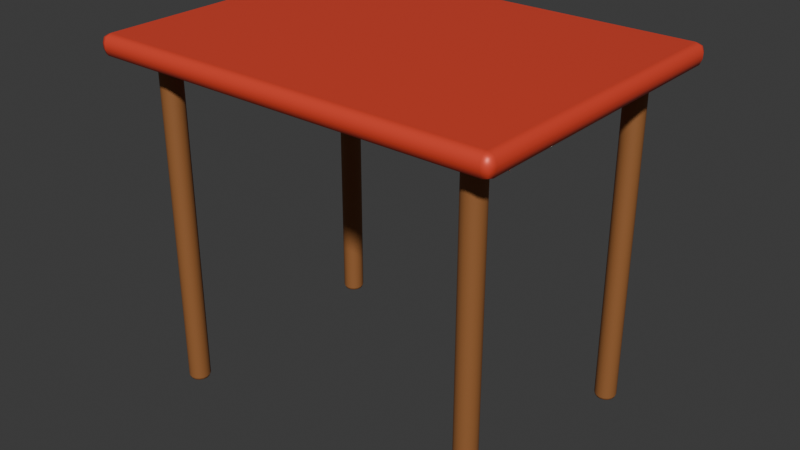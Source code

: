 # Source: BSC-24.blend  (saved by Blender 4.3.34; exported with 4.5.12 LTS)
import bpy
from mathutils import Matrix  # noqa: F401  (used for matrix-valued properties, if any)

bpy.ops.wm.read_factory_settings(use_empty=True)
scene = bpy.context.scene
scene.name = 'Scene'

# ---- collections
col_collection = bpy.data.collections.new('Collection'); scene.collection.children.link(col_collection)

# ---- materials (node trees are filled in below, after node groups)
mat_warm_timber = bpy.data.materials.new('warm-timber')
mat_warm_timber.diffuse_color = (0.31, 0.12, 0.035, 1.0)
mat_paint_coral = bpy.data.materials.new('paint-coral')
mat_paint_coral.diffuse_color = (0.85, 0.07, 0.035, 1.0)

# ---- material node trees
mat_warm_timber.use_nodes = True; mat_warm_timber.node_tree.nodes.clear()
_N = mat_warm_timber.node_tree.nodes; _L = mat_warm_timber.node_tree.links
n0 = _N.new('ShaderNodeBsdfPrincipled'); n0.name = 'Principled BSDF'; n0.location = (10, 300)
n0.inputs[0].default_value = (0.31, 0.12, 0.035, 1.0)
n0.inputs[2].default_value = 0.65
n1 = _N.new('ShaderNodeOutputMaterial'); n1.name = 'Material Output'; n1.location = (300, 300)
_L.new(n0.outputs[0], n1.inputs[0])
n1.is_active_output = True
mat_paint_coral.use_nodes = True; mat_paint_coral.node_tree.nodes.clear()
_N = mat_paint_coral.node_tree.nodes; _L = mat_paint_coral.node_tree.links
n0 = _N.new('ShaderNodeBsdfPrincipled'); n0.name = 'Principled BSDF'; n0.location = (10, 300)
n0.inputs[0].default_value = (0.85, 0.07, 0.035, 1.0)
n0.inputs[1].default_value = 0.18
n0.inputs[2].default_value = 0.46
n1 = _N.new('ShaderNodeOutputMaterial'); n1.name = 'Material Output'; n1.location = (300, 300)
_L.new(n0.outputs[0], n1.inputs[0])
n1.is_active_output = True

# ---- world
world_world = bpy.data.worlds.new('World'); scene.world = world_world
world_world.use_nodes = True; world_world.node_tree.nodes.clear()
_N = world_world.node_tree.nodes; _L = world_world.node_tree.links
n0 = _N.new('ShaderNodeOutputWorld'); n0.name = 'World Output'; n0.location = (300, 300)
n1 = _N.new('ShaderNodeBackground'); n1.name = 'Background'; n1.location = (10, 300)
n1.inputs[0].default_value = (0.05088, 0.05088, 0.05088, 1.0)
_L.new(n1.outputs[0], n0.inputs[0])
n0.is_active_output = True
world_world.color = (0.05088, 0.05088, 0.05088)
world_world.sun_shadow_jitter_overblur = 0.0

# ---- meshes
me_cylinder_102 = bpy.data.meshes.new('Cylinder.102')
me_cylinder_102.from_pydata([(0.0, 0.065, -1.0), (0.0, 0.065, 1.0), (0.02487, 0.06005, -1.0), (0.02487, 0.06005, 1.0), (0.04596, 0.04596, -1.0), (0.04596, 0.04596, 1.0), (0.06005, 0.02487, -1.0), (0.06005, 0.02487, 1.0), (0.065, 0.0, -1.0), (0.065, 0.0, 1.0), (0.06005, -0.02487, -1.0), (0.06005, -0.02487, 1.0), (0.04596, -0.04596, -1.0), (0.04596, -0.04596, 1.0), (0.02487, -0.06005, -1.0), (0.02487, -0.06005, 1.0), (0.0, -0.065, -1.0), (0.0, -0.065, 1.0), (-0.02487, -0.06005, -1.0), (-0.02487, -0.06005, 1.0), (-0.04596, -0.04596, -1.0), (-0.04596, -0.04596, 1.0), (-0.06005, -0.02487, -1.0), (-0.06005, -0.02487, 1.0), (-0.065, 0.0, -1.0), (-0.065, 0.0, 1.0), (-0.06005, 0.02487, -1.0), (-0.06005, 0.02487, 1.0), (-0.04596, 0.04596, -1.0), (-0.04596, 0.04596, 1.0), (-0.02487, 0.06005, -1.0), (-0.02487, 0.06005, 1.0)], [], [(0, 1, 3, 2), (2, 3, 5, 4), (4, 5, 7, 6), (6, 7, 9, 8), (8, 9, 11, 10), (10, 11, 13, 12), (12, 13, 15, 14), (14, 15, 17, 16), (16, 17, 19, 18), (18, 19, 21, 20), (20, 21, 23, 22), (22, 23, 25, 24), (24, 25, 27, 26), (26, 27, 29, 28), (3, 1, 31, 29, 27, 25, 23, 21, 19, 17, 15, 13, 11, 9, 7, 5), (28, 29, 31, 30), (30, 31, 1, 0), (0, 2, 4, 6, 8, 10, 12, 14, 16, 18, 20, 22, 24, 26, 28, 30)])
_uv = me_cylinder_102.uv_layers.new(name='UVMap')
_uv.uv.foreach_set('vector', [1.0, 0.5, 1.0, 1.0, 0.9375, 1.0, 0.9375, 0.5, 0.9375, 0.5, 0.9375, 1.0, 0.875, 1.0, 0.875, 0.5, 0.875, 0.5, 0.875, 1.0, 0.8125, 1.0, 0.8125, 0.5, 0.8125, 0.5, 0.8125, 1.0, 0.75, 1.0, 0.75, 0.5, 0.75, 0.5, 0.75, 1.0, 0.6875, 1.0, 0.6875, 0.5, 0.6875, 0.5, 0.6875, 1.0, 0.625, 1.0, 0.625, 0.5, 0.625, 0.5, 0.625, 1.0, 0.5625, 1.0, 0.5625, 0.5, 0.5625, 0.5, 0.5625, 1.0, 0.5, 1.0, 0.5, 0.5, 0.5, 0.5, 0.5, 1.0, 0.4375, 1.0, 0.4375, 0.5, 0.4375, 0.5, 0.4375, 1.0, 0.375, 1.0, 0.375, 0.5, 0.375, 0.5, 0.375, 1.0, 0.3125, 1.0, 0.3125, 0.5, 0.3125, 0.5, 0.3125, 1.0, 0.25, 1.0, 0.25, 0.5, 0.25, 0.5, 0.25, 1.0, 0.1875, 1.0, 0.1875, 0.5, 0.1875, 0.5, 0.1875, 1.0, 0.125, 1.0, 0.125, 0.5, 0.3418, 0.4717, 0.25, 0.49, 0.1582, 0.4717, 0.08029, 0.4197, 0.02827, 0.3418, 0.01, 0.25, 0.02827, 0.1582, 0.08029, 0.08029, 0.1582, 0.02827, 0.25, 0.01, 0.3418, 0.02827, 0.4197, 0.08029, 0.4717, 0.1582, 0.49, 0.25, 0.4717, 0.3418, 0.4197, 0.4197, 0.125, 0.5, 0.125, 1.0, 0.0625, 1.0, 0.0625, 0.5, 0.0625, 0.5, 0.0625, 1.0, 0.0, 1.0, 0.0, 0.5, 0.75, 0.49, 0.8418, 0.4717, 0.9197, 0.4197, 0.9717, 0.3418, 0.99, 0.25, 0.9717, 0.1582, 0.9197, 0.08029, 0.8418, 0.02827, 0.75, 0.01, 0.6582, 0.02827, 0.5803, 0.08029, 0.5283, 0.1582, 0.51, 0.25, 0.5283, 0.3418, 0.5803, 0.4197, 0.6582, 0.4717])
me_cylinder_102.materials.append(mat_warm_timber)
me_cylinder_102.update()
me_cylinder_103 = bpy.data.meshes.new('Cylinder.103')
me_cylinder_103.from_pydata([(0.0, 0.065, -1.0), (0.0, 0.065, 1.0), (0.02487, 0.06005, -1.0), (0.02487, 0.06005, 1.0), (0.04596, 0.04596, -1.0), (0.04596, 0.04596, 1.0), (0.06005, 0.02487, -1.0), (0.06005, 0.02487, 1.0), (0.065, 0.0, -1.0), (0.065, 0.0, 1.0), (0.06005, -0.02487, -1.0), (0.06005, -0.02487, 1.0), (0.04596, -0.04596, -1.0), (0.04596, -0.04596, 1.0), (0.02487, -0.06005, -1.0), (0.02487, -0.06005, 1.0), (0.0, -0.065, -1.0), (0.0, -0.065, 1.0), (-0.02487, -0.06005, -1.0), (-0.02487, -0.06005, 1.0), (-0.04596, -0.04596, -1.0), (-0.04596, -0.04596, 1.0), (-0.06005, -0.02487, -1.0), (-0.06005, -0.02487, 1.0), (-0.065, 0.0, -1.0), (-0.065, 0.0, 1.0), (-0.06005, 0.02487, -1.0), (-0.06005, 0.02487, 1.0), (-0.04596, 0.04596, -1.0), (-0.04596, 0.04596, 1.0), (-0.02487, 0.06005, -1.0), (-0.02487, 0.06005, 1.0)], [], [(0, 1, 3, 2), (2, 3, 5, 4), (4, 5, 7, 6), (6, 7, 9, 8), (8, 9, 11, 10), (10, 11, 13, 12), (12, 13, 15, 14), (14, 15, 17, 16), (16, 17, 19, 18), (18, 19, 21, 20), (20, 21, 23, 22), (22, 23, 25, 24), (24, 25, 27, 26), (26, 27, 29, 28), (3, 1, 31, 29, 27, 25, 23, 21, 19, 17, 15, 13, 11, 9, 7, 5), (28, 29, 31, 30), (30, 31, 1, 0), (0, 2, 4, 6, 8, 10, 12, 14, 16, 18, 20, 22, 24, 26, 28, 30)])
_uv = me_cylinder_103.uv_layers.new(name='UVMap')
_uv.uv.foreach_set('vector', [1.0, 0.5, 1.0, 1.0, 0.9375, 1.0, 0.9375, 0.5, 0.9375, 0.5, 0.9375, 1.0, 0.875, 1.0, 0.875, 0.5, 0.875, 0.5, 0.875, 1.0, 0.8125, 1.0, 0.8125, 0.5, 0.8125, 0.5, 0.8125, 1.0, 0.75, 1.0, 0.75, 0.5, 0.75, 0.5, 0.75, 1.0, 0.6875, 1.0, 0.6875, 0.5, 0.6875, 0.5, 0.6875, 1.0, 0.625, 1.0, 0.625, 0.5, 0.625, 0.5, 0.625, 1.0, 0.5625, 1.0, 0.5625, 0.5, 0.5625, 0.5, 0.5625, 1.0, 0.5, 1.0, 0.5, 0.5, 0.5, 0.5, 0.5, 1.0, 0.4375, 1.0, 0.4375, 0.5, 0.4375, 0.5, 0.4375, 1.0, 0.375, 1.0, 0.375, 0.5, 0.375, 0.5, 0.375, 1.0, 0.3125, 1.0, 0.3125, 0.5, 0.3125, 0.5, 0.3125, 1.0, 0.25, 1.0, 0.25, 0.5, 0.25, 0.5, 0.25, 1.0, 0.1875, 1.0, 0.1875, 0.5, 0.1875, 0.5, 0.1875, 1.0, 0.125, 1.0, 0.125, 0.5, 0.3418, 0.4717, 0.25, 0.49, 0.1582, 0.4717, 0.08029, 0.4197, 0.02827, 0.3418, 0.01, 0.25, 0.02827, 0.1582, 0.08029, 0.08029, 0.1582, 0.02827, 0.25, 0.01, 0.3418, 0.02827, 0.4197, 0.08029, 0.4717, 0.1582, 0.49, 0.25, 0.4717, 0.3418, 0.4197, 0.4197, 0.125, 0.5, 0.125, 1.0, 0.0625, 1.0, 0.0625, 0.5, 0.0625, 0.5, 0.0625, 1.0, 0.0, 1.0, 0.0, 0.5, 0.75, 0.49, 0.8418, 0.4717, 0.9197, 0.4197, 0.9717, 0.3418, 0.99, 0.25, 0.9717, 0.1582, 0.9197, 0.08029, 0.8418, 0.02827, 0.75, 0.01, 0.6582, 0.02827, 0.5803, 0.08029, 0.5283, 0.1582, 0.51, 0.25, 0.5283, 0.3418, 0.5803, 0.4197, 0.6582, 0.4717])
me_cylinder_103.materials.append(mat_warm_timber)
me_cylinder_103.update()
me_cylinder_104 = bpy.data.meshes.new('Cylinder.104')
me_cylinder_104.from_pydata([(0.0, 0.065, -1.0), (0.0, 0.065, 1.0), (0.02487, 0.06005, -1.0), (0.02487, 0.06005, 1.0), (0.04596, 0.04596, -1.0), (0.04596, 0.04596, 1.0), (0.06005, 0.02487, -1.0), (0.06005, 0.02487, 1.0), (0.065, 0.0, -1.0), (0.065, 0.0, 1.0), (0.06005, -0.02487, -1.0), (0.06005, -0.02487, 1.0), (0.04596, -0.04596, -1.0), (0.04596, -0.04596, 1.0), (0.02487, -0.06005, -1.0), (0.02487, -0.06005, 1.0), (0.0, -0.065, -1.0), (0.0, -0.065, 1.0), (-0.02487, -0.06005, -1.0), (-0.02487, -0.06005, 1.0), (-0.04596, -0.04596, -1.0), (-0.04596, -0.04596, 1.0), (-0.06005, -0.02487, -1.0), (-0.06005, -0.02487, 1.0), (-0.065, 0.0, -1.0), (-0.065, 0.0, 1.0), (-0.06005, 0.02487, -1.0), (-0.06005, 0.02487, 1.0), (-0.04596, 0.04596, -1.0), (-0.04596, 0.04596, 1.0), (-0.02487, 0.06005, -1.0), (-0.02487, 0.06005, 1.0)], [], [(0, 1, 3, 2), (2, 3, 5, 4), (4, 5, 7, 6), (6, 7, 9, 8), (8, 9, 11, 10), (10, 11, 13, 12), (12, 13, 15, 14), (14, 15, 17, 16), (16, 17, 19, 18), (18, 19, 21, 20), (20, 21, 23, 22), (22, 23, 25, 24), (24, 25, 27, 26), (26, 27, 29, 28), (3, 1, 31, 29, 27, 25, 23, 21, 19, 17, 15, 13, 11, 9, 7, 5), (28, 29, 31, 30), (30, 31, 1, 0), (0, 2, 4, 6, 8, 10, 12, 14, 16, 18, 20, 22, 24, 26, 28, 30)])
_uv = me_cylinder_104.uv_layers.new(name='UVMap')
_uv.uv.foreach_set('vector', [1.0, 0.5, 1.0, 1.0, 0.9375, 1.0, 0.9375, 0.5, 0.9375, 0.5, 0.9375, 1.0, 0.875, 1.0, 0.875, 0.5, 0.875, 0.5, 0.875, 1.0, 0.8125, 1.0, 0.8125, 0.5, 0.8125, 0.5, 0.8125, 1.0, 0.75, 1.0, 0.75, 0.5, 0.75, 0.5, 0.75, 1.0, 0.6875, 1.0, 0.6875, 0.5, 0.6875, 0.5, 0.6875, 1.0, 0.625, 1.0, 0.625, 0.5, 0.625, 0.5, 0.625, 1.0, 0.5625, 1.0, 0.5625, 0.5, 0.5625, 0.5, 0.5625, 1.0, 0.5, 1.0, 0.5, 0.5, 0.5, 0.5, 0.5, 1.0, 0.4375, 1.0, 0.4375, 0.5, 0.4375, 0.5, 0.4375, 1.0, 0.375, 1.0, 0.375, 0.5, 0.375, 0.5, 0.375, 1.0, 0.3125, 1.0, 0.3125, 0.5, 0.3125, 0.5, 0.3125, 1.0, 0.25, 1.0, 0.25, 0.5, 0.25, 0.5, 0.25, 1.0, 0.1875, 1.0, 0.1875, 0.5, 0.1875, 0.5, 0.1875, 1.0, 0.125, 1.0, 0.125, 0.5, 0.3418, 0.4717, 0.25, 0.49, 0.1582, 0.4717, 0.08029, 0.4197, 0.02827, 0.3418, 0.01, 0.25, 0.02827, 0.1582, 0.08029, 0.08029, 0.1582, 0.02827, 0.25, 0.01, 0.3418, 0.02827, 0.4197, 0.08029, 0.4717, 0.1582, 0.49, 0.25, 0.4717, 0.3418, 0.4197, 0.4197, 0.125, 0.5, 0.125, 1.0, 0.0625, 1.0, 0.0625, 0.5, 0.0625, 0.5, 0.0625, 1.0, 0.0, 1.0, 0.0, 0.5, 0.75, 0.49, 0.8418, 0.4717, 0.9197, 0.4197, 0.9717, 0.3418, 0.99, 0.25, 0.9717, 0.1582, 0.9197, 0.08029, 0.8418, 0.02827, 0.75, 0.01, 0.6582, 0.02827, 0.5803, 0.08029, 0.5283, 0.1582, 0.51, 0.25, 0.5283, 0.3418, 0.5803, 0.4197, 0.6582, 0.4717])
me_cylinder_104.materials.append(mat_warm_timber)
me_cylinder_104.update()
me_cylinder_105 = bpy.data.meshes.new('Cylinder.105')
me_cylinder_105.from_pydata([(0.0, 0.065, -1.0), (0.0, 0.065, 1.0), (0.02487, 0.06005, -1.0), (0.02487, 0.06005, 1.0), (0.04596, 0.04596, -1.0), (0.04596, 0.04596, 1.0), (0.06005, 0.02487, -1.0), (0.06005, 0.02487, 1.0), (0.065, 0.0, -1.0), (0.065, 0.0, 1.0), (0.06005, -0.02487, -1.0), (0.06005, -0.02487, 1.0), (0.04596, -0.04596, -1.0), (0.04596, -0.04596, 1.0), (0.02487, -0.06005, -1.0), (0.02487, -0.06005, 1.0), (0.0, -0.065, -1.0), (0.0, -0.065, 1.0), (-0.02487, -0.06005, -1.0), (-0.02487, -0.06005, 1.0), (-0.04596, -0.04596, -1.0), (-0.04596, -0.04596, 1.0), (-0.06005, -0.02487, -1.0), (-0.06005, -0.02487, 1.0), (-0.065, 0.0, -1.0), (-0.065, 0.0, 1.0), (-0.06005, 0.02487, -1.0), (-0.06005, 0.02487, 1.0), (-0.04596, 0.04596, -1.0), (-0.04596, 0.04596, 1.0), (-0.02487, 0.06005, -1.0), (-0.02487, 0.06005, 1.0)], [], [(0, 1, 3, 2), (2, 3, 5, 4), (4, 5, 7, 6), (6, 7, 9, 8), (8, 9, 11, 10), (10, 11, 13, 12), (12, 13, 15, 14), (14, 15, 17, 16), (16, 17, 19, 18), (18, 19, 21, 20), (20, 21, 23, 22), (22, 23, 25, 24), (24, 25, 27, 26), (26, 27, 29, 28), (3, 1, 31, 29, 27, 25, 23, 21, 19, 17, 15, 13, 11, 9, 7, 5), (28, 29, 31, 30), (30, 31, 1, 0), (0, 2, 4, 6, 8, 10, 12, 14, 16, 18, 20, 22, 24, 26, 28, 30)])
_uv = me_cylinder_105.uv_layers.new(name='UVMap')
_uv.uv.foreach_set('vector', [1.0, 0.5, 1.0, 1.0, 0.9375, 1.0, 0.9375, 0.5, 0.9375, 0.5, 0.9375, 1.0, 0.875, 1.0, 0.875, 0.5, 0.875, 0.5, 0.875, 1.0, 0.8125, 1.0, 0.8125, 0.5, 0.8125, 0.5, 0.8125, 1.0, 0.75, 1.0, 0.75, 0.5, 0.75, 0.5, 0.75, 1.0, 0.6875, 1.0, 0.6875, 0.5, 0.6875, 0.5, 0.6875, 1.0, 0.625, 1.0, 0.625, 0.5, 0.625, 0.5, 0.625, 1.0, 0.5625, 1.0, 0.5625, 0.5, 0.5625, 0.5, 0.5625, 1.0, 0.5, 1.0, 0.5, 0.5, 0.5, 0.5, 0.5, 1.0, 0.4375, 1.0, 0.4375, 0.5, 0.4375, 0.5, 0.4375, 1.0, 0.375, 1.0, 0.375, 0.5, 0.375, 0.5, 0.375, 1.0, 0.3125, 1.0, 0.3125, 0.5, 0.3125, 0.5, 0.3125, 1.0, 0.25, 1.0, 0.25, 0.5, 0.25, 0.5, 0.25, 1.0, 0.1875, 1.0, 0.1875, 0.5, 0.1875, 0.5, 0.1875, 1.0, 0.125, 1.0, 0.125, 0.5, 0.3418, 0.4717, 0.25, 0.49, 0.1582, 0.4717, 0.08029, 0.4197, 0.02827, 0.3418, 0.01, 0.25, 0.02827, 0.1582, 0.08029, 0.08029, 0.1582, 0.02827, 0.25, 0.01, 0.3418, 0.02827, 0.4197, 0.08029, 0.4717, 0.1582, 0.49, 0.25, 0.4717, 0.3418, 0.4197, 0.4197, 0.125, 0.5, 0.125, 1.0, 0.0625, 1.0, 0.0625, 0.5, 0.0625, 0.5, 0.0625, 1.0, 0.0, 1.0, 0.0, 0.5, 0.75, 0.49, 0.8418, 0.4717, 0.9197, 0.4197, 0.9717, 0.3418, 0.99, 0.25, 0.9717, 0.1582, 0.9197, 0.08029, 0.8418, 0.02827, 0.75, 0.01, 0.6582, 0.02827, 0.5803, 0.08029, 0.5283, 0.1582, 0.51, 0.25, 0.5283, 0.3418, 0.5803, 0.4197, 0.6582, 0.4717])
me_cylinder_105.materials.append(mat_warm_timber)
me_cylinder_105.update()
me_cube_678 = bpy.data.meshes.new('Cube.678')
me_cube_678.from_pydata([(-1.25, -0.95, -0.065), (-1.25, -0.95, 0.065), (-1.25, 0.95, -0.065), (-1.25, 0.95, 0.065), (1.25, -0.95, -0.065), (1.25, -0.95, 0.065), (1.25, 0.95, -0.065), (1.25, 0.95, 0.065)], [], [(0, 1, 3, 2), (2, 3, 7, 6), (6, 7, 5, 4), (4, 5, 1, 0), (2, 6, 4, 0), (7, 3, 1, 5)])
_uv = me_cube_678.uv_layers.new(name='UVMap')
_uv.uv.foreach_set('vector', [0.375, 0.0, 0.625, 0.0, 0.625, 0.25, 0.375, 0.25, 0.375, 0.25, 0.625, 0.25, 0.625, 0.5, 0.375, 0.5, 0.375, 0.5, 0.625, 0.5, 0.625, 0.75, 0.375, 0.75, 0.375, 0.75, 0.625, 0.75, 0.625, 1.0, 0.375, 1.0, 0.125, 0.5, 0.375, 0.5, 0.375, 0.75, 0.125, 0.75, 0.625, 0.5, 0.875, 0.5, 0.875, 0.75, 0.625, 0.75])
me_cube_678.materials.append(mat_paint_coral)
me_cube_678.update()

# ---- objects
ob_shelter_post = bpy.data.objects.new('shelter post', me_cylinder_102)
ob_shelter_post_001 = bpy.data.objects.new('shelter post.001', me_cylinder_103)
ob_shelter_post_002 = bpy.data.objects.new('shelter post.002', me_cylinder_104)
ob_shelter_post_003 = bpy.data.objects.new('shelter post.003', me_cylinder_105)
ob_cloth_canopy = bpy.data.objects.new('cloth canopy', me_cube_678)

# ---- transforms, parenting, visibility, modifiers, constraints
ob_shelter_post.location = (-1.0, -0.7, 1.0)
_m = ob_shelter_post.modifiers.new('rounded lip', 'BEVEL')
_m.width = 0.025
_m.width_pct = 0.025
_m.segments = 2
_m = ob_shelter_post.modifiers.new('normals', 'WEIGHTED_NORMAL')
ob_shelter_post_001.location = (-1.0, 0.7, 1.0)
_m = ob_shelter_post_001.modifiers.new('rounded lip', 'BEVEL')
_m.width = 0.025
_m.width_pct = 0.025
_m.segments = 2
_m = ob_shelter_post_001.modifiers.new('normals', 'WEIGHTED_NORMAL')
ob_shelter_post_002.location = (1.0, -0.7, 1.0)
_m = ob_shelter_post_002.modifiers.new('rounded lip', 'BEVEL')
_m.width = 0.025
_m.width_pct = 0.025
_m.segments = 2
_m = ob_shelter_post_002.modifiers.new('normals', 'WEIGHTED_NORMAL')
ob_shelter_post_003.location = (1.0, 0.7, 1.0)
_m = ob_shelter_post_003.modifiers.new('rounded lip', 'BEVEL')
_m.width = 0.025
_m.width_pct = 0.025
_m.segments = 2
_m = ob_shelter_post_003.modifiers.new('normals', 'WEIGHTED_NORMAL')
ob_cloth_canopy.location = (0.0, 0.0, 2.1)
_m = ob_cloth_canopy.modifiers.new('soft manufactured edges', 'BEVEL')
_m.width = 0.05
_m.width_pct = 0.05
_m.segments = 2
_m = ob_cloth_canopy.modifiers.new('weighted normals', 'WEIGHTED_NORMAL')

# ---- collection membership
col_collection.objects.link(ob_shelter_post)
col_collection.objects.link(ob_shelter_post_001)
col_collection.objects.link(ob_shelter_post_002)
col_collection.objects.link(ob_shelter_post_003)
col_collection.objects.link(ob_cloth_canopy)

# ---- scene / render settings (as saved in the file)
scene.frame_start = 1; scene.frame_end = 120; scene.frame_set(1)
scene.render.engine = 'BLENDER_EEVEE_NEXT'
bpy.context.view_layer.update()

# ---- added for rendering (the .blend has no active camera and no usable light): camera, sun
cam_auto = bpy.data.cameras.new('AutoCamera')
cam_auto.lens = 50.0
cam_auto.sensor_width = 36.0
cam_auto.clip_end = 1000.0
ob_auto_camera = bpy.data.objects.new('AutoCamera', cam_auto)
scene.collection.objects.link(ob_auto_camera)
ob_auto_camera.location = (3.52888, -4.23466, 3.90561)
ob_auto_camera.rotation_euler = (1.09748, -7.21219e-08, 0.694738)
scene.camera = ob_auto_camera
light_auto_sun = bpy.data.lights.new('AutoSun', 'SUN')
light_auto_sun.energy = 3.0
light_auto_sun.angle = 0.0523599
ob_auto_sun = bpy.data.objects.new('AutoSun', light_auto_sun)
scene.collection.objects.link(ob_auto_sun)
ob_auto_sun.rotation_euler = (0.872665, 0.174533, 0.523599)
bpy.context.view_layer.update()
